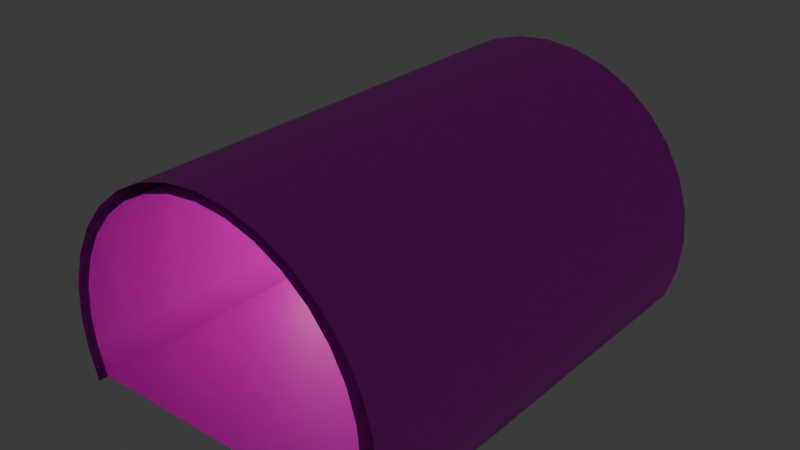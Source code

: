 # Source: tunel.blend  (saved by Blender 4.0.36; exported with 4.5.12 LTS)
import bpy
from mathutils import Matrix  # noqa: F401  (used for matrix-valued properties, if any)

bpy.ops.wm.read_factory_settings(use_empty=True)
scene = bpy.context.scene
scene.name = 'Scene'

# ---- collections
col_tunel = bpy.data.collections.new('Tunel'); scene.collection.children.link(col_tunel)
col_carretera = bpy.data.collections.new('Carretera'); scene.collection.children.link(col_carretera)

# ---- images (referenced by path relative to the original .blend; pixels are not part of the script)
import os
ASSET_DIR = os.environ.get("B2B_ASSET_DIR", "")  # directory of the original .blend (textures are referenced by path, not embedded)
HERE = os.path.dirname(os.path.abspath(__file__))  # packed textures are extracted next to this script under _unpacked/

def load_image(name, relpath, width, height, colorspace="sRGB"):
    """Load a texture the original file referenced (path relative to the .blend, or extracted next to this script)."""
    p = next((c for c in (os.path.join(HERE, relpath), os.path.join(ASSET_DIR, relpath)) if relpath and os.path.exists(c)), "")
    if p:
        img = bpy.data.images.load(p, check_existing=True)
        img.name = name
    else:  # same state as the original file: an image datablock whose file is absent (Cycles renders it pink)
        img = bpy.data.images.new(name, width, height)
        img.source = "FILE"
        img.filepath = "//" + (relpath or name)
    img.colorspace_settings.name = colorspace
    return img
img_concrete_1024x1024_png = load_image('concrete-1024x1024.png', 'concrete-1024x1024.png', 1024, 1024, 'sRGB')
img_road007_1k_png_color_png = load_image('Road007_1K-PNG_Color.png', 'Road007_1K-PNG_Color.png', 1024, 1024, 'sRGB')

# ---- materials (node trees are filled in below, after node groups)
mat_material_001 = bpy.data.materials.new('Material.001')
mat_material_001.use_transparent_shadow = False
mat_material_002 = bpy.data.materials.new('Material.002')
mat_material_002.use_transparent_shadow = False
mat_pavimento = bpy.data.materials.new('Pavimento')
mat_pavimento.use_transparent_shadow = False

# ---- material node trees
mat_material_001.use_nodes = True; mat_material_001.node_tree.nodes.clear()
_N = mat_material_001.node_tree.nodes; _L = mat_material_001.node_tree.links
n0 = _N.new('ShaderNodeBsdfPrincipled'); n0.name = 'Principled BSDF'; n0.location = (10, 300)
n0.inputs[3].default_value = 1.45
n1 = _N.new('ShaderNodeOutputMaterial'); n1.name = 'Material Output'; n1.location = (300, 300)
n2 = _N.new('ShaderNodeTexImage'); n2.name = 'Image Texture'; n2.location = (-350, 321)
n2.image = img_concrete_1024x1024_png
_L.new(n0.outputs[0], n1.inputs[0])
_L.new(n2.outputs[0], n0.inputs[0])
n1.is_active_output = True
mat_material_002.use_nodes = True; mat_material_002.node_tree.nodes.clear()
_N = mat_material_002.node_tree.nodes; _L = mat_material_002.node_tree.links
n0 = _N.new('ShaderNodeOutputMaterial'); n0.name = 'Material Output'; n0.location = (300, 300)
n1 = _N.new('ShaderNodeEmission'); n1.name = 'Emission'; n1.location = (10, 300)
n1.inputs[0].default_value = (1.0, 0.9203, 0.467, 1.0)
n1.inputs[1].default_value = 40.0
_L.new(n1.outputs[0], n0.inputs[0])
n0.is_active_output = True
mat_pavimento.use_nodes = True; mat_pavimento.node_tree.nodes.clear()
_N = mat_pavimento.node_tree.nodes; _L = mat_pavimento.node_tree.links
n0 = _N.new('ShaderNodeBsdfPrincipled'); n0.name = 'Principled BSDF'; n0.location = (10, 300)
n0.inputs[3].default_value = 1.45
n1 = _N.new('ShaderNodeOutputMaterial'); n1.name = 'Material Output'; n1.location = (300, 300)
n2 = _N.new('ShaderNodeTexImage'); n2.name = 'Image Texture'; n2.location = (-280, 275)
n2.image = img_road007_1k_png_color_png
_L.new(n0.outputs[0], n1.inputs[0])
_L.new(n2.outputs[0], n0.inputs[0])
n1.is_active_output = True

# ---- world
world_world = bpy.data.worlds.new('World'); scene.world = world_world
world_world.use_nodes = True; world_world.node_tree.nodes.clear()
_N = world_world.node_tree.nodes; _L = world_world.node_tree.links
n0 = _N.new('ShaderNodeOutputWorld'); n0.name = 'World Output'; n0.location = (300, 300)
n1 = _N.new('ShaderNodeBackground'); n1.name = 'Background'; n1.location = (10, 300)
n1.inputs[0].default_value = (0.05088, 0.05088, 0.05088, 1.0)
_L.new(n1.outputs[0], n0.inputs[0])
n0.is_active_output = True
world_world.color = (0.05088, 0.05088, 0.05088)
world_world.use_sun_shadow = False
world_world.sun_shadow_jitter_overblur = 0.0

# ---- lights
light_point_006 = bpy.data.lights.new('Point.006', 'POINT')
light_point_006.transmission_factor = 0.0
light_point_006.use_soft_falloff = False
light_point_006.energy = 100.0
light_point_006.shadow_maximum_resolution = 0.006
light_point_006.use_absolute_resolution = True

# ---- meshes
me_circle = bpy.data.meshes.new('Circle')
me_circle.from_pydata([(0.0, -24.0, 7.467), (3.826, -24.0, 5.885), (5.307, -24.0, 3.12), (5.411, -24.0, 2.067), (5.307, -24.0, 1.013), (-4.89e-08, -24.0, 7.773), (2.276, -24.0, 7.321), (4.946, -24.0, 5.135), (5.834, -24.0, 2.995), (4.999, -24.0, 4.133), (4.499, -24.0, 5.067), (-2.071, -24.0, 7.055), (-3.826, -24.0, 5.885), (-5.307, -24.0, 3.12), (-1.16, -24.0, 7.659), (-2.276, -24.0, 7.321), (-3.305, -24.0, 6.773), (-4.206, -24.0, 6.034), (-4.946, -24.0, 5.135), (-5.495, -24.0, 4.108), (-5.834, -24.0, 2.995), (-5.495, -24.0, -0.4348), (-4.999, -24.0, 4.133), (-4.499, -24.0, 5.067), (1.056, -24.0, 7.363), (2.071, -24.0, 7.055), (3.006, -24.0, 6.556), (4.999, -24.0, 4.126e-05), (0.0, -40.0, 7.467), (1.056, -40.0, 7.363), (2.071, -40.0, 7.055), (3.006, -40.0, 6.556), (3.826, -40.0, 5.885), (5.307, -40.0, 3.12), (5.411, -40.0, 2.067), (5.307, -40.0, 1.013), (4.999, -40.0, 4.134e-05), (1.16, -24.0, 7.659), (3.305, -24.0, 6.773), (4.206, -24.0, 6.034), (5.495, -24.0, 4.108), (5.948, -24.0, 1.837), (5.834, -24.0, 0.6788), (5.495, -24.0, -0.4348), (-4.89e-08, -40.0, 7.773), (1.16, -40.0, 7.659), (2.276, -40.0, 7.321), (3.305, -40.0, 6.773), (4.206, -40.0, 6.034), (4.946, -40.0, 5.135), (5.495, -40.0, 4.108), (5.834, -40.0, 2.995), (5.948, -40.0, 1.837), (5.834, -40.0, 0.6788), (5.495, -40.0, -0.4348), (5.346, -31.6, 2.722), (5.372, -31.6, 2.465), (0.0, -32.0, 7.467), (1.056, -32.0, 7.363), (5.307, -32.0, 1.013), (2.071, -32.0, 7.055), (4.999, -32.0, 4.13e-05), (3.006, -32.0, 6.556), (3.826, -32.0, 5.885), (5.834, -32.0, 2.995), (5.948, -32.0, 1.837), (-4.89e-08, -32.0, 7.773), (1.16, -32.0, 7.659), (5.834, -32.0, 0.6788), (2.276, -32.0, 7.321), (5.495, -32.0, -0.4348), (3.305, -32.0, 6.773), (4.206, -32.0, 6.034), (4.946, -32.0, 5.135), (5.495, -32.0, 4.108), (5.372, -28.4, 2.465), (1.056, -28.0, 7.363), (5.307, -28.0, 1.013), (2.071, -28.0, 7.055), (4.999, -28.0, 4.128e-05), (3.006, -28.0, 6.556), (3.826, -28.0, 5.885), (5.948, -28.0, 1.837), (1.16, -28.0, 7.659), (5.834, -28.0, 0.6788), (2.276, -28.0, 7.321), (5.495, -28.0, -0.4348), (3.305, -28.0, 6.773), (4.206, -28.0, 6.034), (4.946, -28.0, 5.135), (5.495, -28.0, 4.108), (5.346, -28.4, 2.722), (0.0, -28.0, 7.467), (5.834, -28.0, 2.995), (-4.89e-08, -28.0, 7.773), (5.307, -36.0, 3.12), (0.0, -36.0, 7.467), (5.834, -36.0, 2.995), (-4.89e-08, -36.0, 7.773), (5.411, -36.0, 2.067), (1.056, -36.0, 7.363), (5.307, -36.0, 1.013), (2.071, -36.0, 7.055), (4.999, -36.0, 4.132e-05), (3.006, -36.0, 6.556), (3.826, -36.0, 5.885), (5.948, -36.0, 1.837), (1.16, -36.0, 7.659), (5.834, -36.0, 0.6788), (2.276, -36.0, 7.321), (5.495, -36.0, -0.4348), (3.305, -36.0, 6.773), (4.206, -36.0, 6.034), (4.946, -36.0, 5.135), (5.495, -36.0, 4.108), (4.999, -40.0, 4.133), (4.499, -40.0, 5.067), (4.499, -28.0, 5.067), (4.999, -28.0, 4.133), (4.499, -36.0, 5.067), (4.499, -32.0, 5.067), (4.999, -36.0, 4.133), (4.999, -32.0, 4.133), (-1.056, -24.0, 7.363), (-3.006, -24.0, 6.556), (-5.411, -24.0, 2.067), (-5.307, -24.0, 1.013), (-4.999, -24.0, 4.126e-05), (-1.056, -40.0, 7.363), (-2.071, -40.0, 7.055), (-3.006, -40.0, 6.556), (-3.826, -40.0, 5.885), (-5.307, -40.0, 3.12), (-5.411, -40.0, 2.067), (-5.307, -40.0, 1.013), (-4.999, -40.0, 4.134e-05), (-5.948, -24.0, 1.837), (-5.834, -24.0, 0.6788), (-1.16, -40.0, 7.659), (-2.276, -40.0, 7.321), (-3.305, -40.0, 6.773), (-4.206, -40.0, 6.034), (-4.946, -40.0, 5.135), (-5.495, -40.0, 4.108), (-5.834, -40.0, 2.995), (-5.948, -40.0, 1.837), (-5.834, -40.0, 0.6788), (-5.495, -40.0, -0.4348), (-5.346, -31.6, 2.722), (-5.372, -31.6, 2.465), (-1.056, -32.0, 7.363), (-5.307, -32.0, 1.013), (-2.071, -32.0, 7.055), (-4.999, -32.0, 4.13e-05), (-3.006, -32.0, 6.556), (-3.826, -32.0, 5.885), (-5.834, -32.0, 2.995), (-5.948, -32.0, 1.837), (-1.16, -32.0, 7.659), (-5.834, -32.0, 0.6788), (-2.276, -32.0, 7.321), (-5.495, -32.0, -0.4348), (-3.305, -32.0, 6.773), (-4.206, -32.0, 6.034), (-4.946, -32.0, 5.135), (-5.495, -32.0, 4.108), (-5.372, -28.4, 2.465), (-1.056, -28.0, 7.363), (-5.307, -28.0, 1.013), (-2.071, -28.0, 7.055), (-4.999, -28.0, 4.128e-05), (-3.006, -28.0, 6.556), (-3.826, -28.0, 5.885), (-5.948, -28.0, 1.837), (-1.16, -28.0, 7.659), (-5.834, -28.0, 0.6788), (-2.276, -28.0, 7.321), (-5.495, -28.0, -0.4348), (-3.305, -28.0, 6.773), (-4.206, -28.0, 6.034), (-4.946, -28.0, 5.135), (-5.495, -28.0, 4.108), (-5.346, -28.4, 2.722), (-5.834, -28.0, 2.995), (-5.307, -36.0, 3.12), (-5.834, -36.0, 2.995), (-5.411, -36.0, 2.067), (-1.056, -36.0, 7.363), (-5.307, -36.0, 1.013), (-2.071, -36.0, 7.055), (-4.999, -36.0, 4.132e-05), (-3.006, -36.0, 6.556), (-3.826, -36.0, 5.885), (-5.948, -36.0, 1.837), (-1.16, -36.0, 7.659), (-5.834, -36.0, 0.6788), (-2.276, -36.0, 7.321), (-5.495, -36.0, -0.4348), (-3.305, -36.0, 6.773), (-4.206, -36.0, 6.034), (-4.946, -36.0, 5.135), (-5.495, -36.0, 4.108), (-4.999, -40.0, 4.133), (-4.499, -40.0, 5.067), (-4.499, -28.0, 5.067), (-4.999, -28.0, 4.133), (-4.499, -36.0, 5.067), (-4.499, -32.0, 5.067), (-4.999, -36.0, 4.133), (-4.999, -32.0, 4.133), (-5.307, -28.0, 3.12), (-5.307, -32.0, 3.12), (-5.411, -32.0, 2.067), (-5.411, -28.0, 2.067), (5.307, -28.0, 3.12), (5.307, -32.0, 3.12), (5.411, -32.0, 2.067), (5.411, -28.0, 2.067)], [], [(99, 34, 33, 95), (100, 29, 28, 96), (101, 35, 34, 99), (102, 30, 29, 100), (103, 36, 35, 101), (104, 31, 30, 102), (105, 32, 31, 104), (119, 116, 32, 105), (95, 33, 115, 121), (106, 97, 51, 52), (107, 98, 44, 45), (108, 106, 52, 53), (109, 107, 45, 46), (110, 108, 53, 54), (111, 109, 46, 47), (112, 111, 47, 48), (113, 112, 48, 49), (114, 113, 49, 50), (97, 114, 50, 51), (79, 27, 43, 86), (103, 61, 70, 110), (93, 90, 74, 64), (90, 89, 73, 74), (89, 88, 72, 73), (88, 87, 71, 72), (87, 85, 69, 71), (86, 84, 68, 70), (85, 83, 67, 69), (84, 82, 65, 68), (83, 94, 66, 67), (82, 93, 64, 65), (214, 215, 122, 118), (117, 120, 63, 81), (81, 63, 62, 80), (80, 62, 60, 78), (79, 61, 59, 77), (78, 60, 58, 76), (77, 59, 216, 217), (76, 58, 57, 92), (75, 56, 55, 91), (3, 217, 214, 2), (24, 76, 92, 0), (4, 77, 217, 3), (25, 78, 76, 24), (27, 79, 77, 4), (26, 80, 78, 25), (1, 81, 80, 26), (10, 117, 81, 1), (2, 214, 118, 9), (41, 8, 93, 82), (37, 5, 94, 83), (42, 41, 82, 84), (6, 37, 83, 85), (43, 42, 84, 86), (38, 6, 85, 87), (39, 38, 87, 88), (7, 39, 88, 89), (40, 7, 89, 90), (8, 40, 90, 93), (61, 79, 86, 70), (36, 103, 110, 54), (64, 74, 114, 97), (74, 73, 113, 114), (73, 72, 112, 113), (72, 71, 111, 112), (71, 69, 109, 111), (70, 68, 108, 110), (69, 67, 107, 109), (68, 65, 106, 108), (67, 66, 98, 107), (65, 64, 97, 106), (215, 95, 121, 122), (120, 119, 105, 63), (63, 105, 104, 62), (62, 104, 102, 60), (61, 103, 101, 59), (60, 102, 100, 58), (59, 101, 99, 216), (58, 100, 96, 57), (216, 99, 95, 215), (119, 121, 115, 116), (122, 121, 119, 120), (122, 120, 117, 118), (186, 184, 132, 133), (187, 96, 28, 128), (188, 186, 133, 134), (189, 187, 128, 129), (190, 188, 134, 135), (191, 189, 129, 130), (192, 191, 130, 131), (206, 192, 131, 203), (184, 208, 202, 132), (193, 145, 144, 185), (194, 138, 44, 98), (195, 146, 145, 193), (196, 139, 138, 194), (197, 147, 146, 195), (198, 140, 139, 196), (199, 141, 140, 198), (200, 142, 141, 199), (201, 143, 142, 200), (185, 144, 143, 201), (170, 177, 21, 127), (190, 197, 161, 153), (183, 156, 165, 181), (181, 165, 164, 180), (180, 164, 163, 179), (179, 163, 162, 178), (178, 162, 160, 176), (177, 161, 159, 175), (176, 160, 158, 174), (175, 159, 157, 173), (174, 158, 66, 94), (173, 157, 156, 183), (210, 205, 209, 211), (204, 172, 155, 207), (172, 171, 154, 155), (171, 169, 152, 154), (170, 168, 151, 153), (169, 167, 150, 152), (168, 213, 212, 151), (167, 92, 57, 150), (166, 182, 148, 149), (125, 13, 210, 213), (123, 0, 92, 167), (126, 125, 213, 168), (11, 123, 167, 169), (127, 126, 168, 170), (124, 11, 169, 171), (12, 124, 171, 172), (23, 12, 172, 204), (13, 22, 205, 210), (136, 173, 183, 20), (14, 174, 94, 5), (137, 175, 173, 136), (15, 176, 174, 14), (21, 177, 175, 137), (16, 178, 176, 15), (17, 179, 178, 16), (18, 180, 179, 17), (19, 181, 180, 18), (20, 183, 181, 19), (153, 161, 177, 170), (135, 147, 197, 190), (156, 185, 201, 165), (165, 201, 200, 164), (164, 200, 199, 163), (163, 199, 198, 162), (162, 198, 196, 160), (161, 197, 195, 159), (160, 196, 194, 158), (159, 195, 193, 157), (158, 194, 98, 66), (157, 193, 185, 156), (211, 209, 208, 184), (207, 155, 192, 206), (155, 154, 191, 192), (154, 152, 189, 191), (153, 151, 188, 190), (152, 150, 187, 189), (151, 212, 186, 188), (150, 57, 96, 187), (212, 211, 184, 186), (22, 23, 204, 205), (204, 207, 209, 205), (207, 206, 208, 209), (206, 203, 202, 208), (9, 118, 117, 10), (148, 182, 210, 211), (149, 148, 211, 212), (166, 149, 212, 213), (182, 166, 213, 210), (91, 55, 215, 214), (55, 56, 216, 215), (56, 75, 217, 216), (75, 91, 214, 217)])
me_circle.polygons.foreach_set('use_smooth', [True] * 176)
me_circle.polygons.foreach_set('material_index', [0, 0, 0, 0, 0, 0, 0, 0, 0, 0, 0, 0, 0, 0, 0, 0, 0, 0, 0, 0, 0, 0, 0, 0, 0, 0, 0, 0, 0, 0, 0, 0, 0, 0, 0, 0, 0, 0, 0, 1, 0, 0, 0, 0, 0, 0, 0, 0, 0, 0, 0, 0, 0, 0, 0, 0, 0, 0, 0, 0, 0, 0, 0, 0, 0, 0, 0, 0, 0, 0, 0, 0, 0, 0, 0, 0, 0, 0, 0, 0, 0, 0, 0, 0, 0, 0, 0, 0, 0, 0, 0, 0, 0, 0, 0, 0, 0, 0, 0, 0, 0, 0, 0, 0, 0, 0, 0, 0, 0, 0, 0, 0, 0, 0, 0, 0, 0, 0, 0, 0, 0, 0, 1, 0, 0, 0, 0, 0, 0, 0, 0, 0, 0, 0, 0, 0, 0, 0, 0, 0, 0, 0, 0, 0, 0, 0, 0, 0, 0, 0, 0, 0, 0, 0, 0, 0, 0, 0, 0, 0, 0, 0, 0, 0, 0, 0, 0, 0, 0, 0, 0, 0, 0, 0, 0, 0])
_uv = me_circle.uv_layers.new(name='UVMap')
_uv.uv.foreach_set('vector', [0.75, 0.3048, 1.0, 0.3048, 1.0, 0.4331, 0.75, 0.4331, 0.75, 0.95, 1.0, 0.95, 1.0, 0.9627, 0.75, 0.9627, 0.75, 0.1764, 1.0, 0.1764, 1.0, 0.3048, 0.75, 0.3048, 0.75, 0.9126, 1.0, 0.9126, 1.0, 0.95, 0.75, 0.95, 0.75, 0.05298, 1.0, 0.05298, 1.0, 0.1764, 0.75, 0.1764, 0.75, 0.8518, 1.0, 0.8518, 1.0, 0.9126, 0.75, 0.9126, 0.75, 0.77, 1.0, 0.77, 1.0, 0.8518, 0.75, 0.8518, 0.75, 0.6703, 1.0, 0.6703, 1.0, 0.77, 0.75, 0.77, 0.75, 0.4331, 1.0, 0.4331, 1.0, 0.5565, 0.75, 0.5565, 0.75, 0.2768, 0.75, 0.4179, 1.0, 0.4179, 1.0, 0.2768, 0.75, 0.9861, 0.75, 1.0, 1.0, 1.0, 1.0, 0.9861, 0.75, 0.1357, 0.75, 0.2768, 1.0, 0.2768, 1.0, 0.1357, 0.75, 0.9449, 0.75, 0.9861, 1.0, 0.9861, 1.0, 0.9449, 0.75, 1.129e-07, 0.75, 0.1357, 1.0, 0.1357, 1.0, 0.0, 0.75, 0.8781, 0.75, 0.9449, 1.0, 0.9449, 1.0, 0.8781, 0.75, 0.7882, 0.75, 0.8781, 1.0, 0.8781, 1.0, 0.7882, 0.75, 0.6786, 0.75, 0.7882, 1.0, 0.7882, 1.0, 0.6786, 0.75, 0.5535, 0.75, 0.6786, 1.0, 0.6786, 1.0, 0.5535, 0.75, 0.4179, 0.75, 0.5535, 1.0, 0.5535, 1.0, 0.4179, 0.25, 0.05298, 2.026e-07, 0.05298, 2.026e-07, 4.514e-07, 0.25, 4.514e-07, 0.75, 0.05298, 0.5, 0.05298, 0.5, 2.257e-07, 0.75, 1.129e-07, 0.25, 0.4179, 0.25, 0.5535, 0.5, 0.5535, 0.5, 0.4179, 0.25, 0.5535, 0.25, 0.6786, 0.5, 0.6786, 0.5, 0.5535, 0.25, 0.6786, 0.25, 0.7882, 0.5, 0.7882, 0.5, 0.6786, 0.25, 0.7882, 0.25, 0.8781, 0.5, 0.8781, 0.5, 0.7882, 0.25, 0.8781, 0.25, 0.9449, 0.5, 0.9449, 0.5, 0.8781, 0.25, 4.514e-07, 0.25, 0.1357, 0.5, 0.1357, 0.5, 2.257e-07, 0.25, 0.9449, 0.25, 0.9861, 0.5, 0.9861, 0.5, 0.9449, 0.25, 0.1357, 0.25, 0.2768, 0.5, 0.2768, 0.5, 0.1357, 0.25, 0.9861, 0.25, 1.0, 0.5, 1.0, 0.5, 0.9861, 0.25, 0.2768, 0.25, 0.4179, 0.5, 0.4179, 0.5, 0.2768, 0.25, 0.4331, 0.5, 0.4331, 0.5, 0.5565, 0.25, 0.5565, 0.25, 0.6703, 0.5, 0.6703, 0.5, 0.77, 0.25, 0.77, 0.25, 0.77, 0.5, 0.77, 0.5, 0.8518, 0.25, 0.8518, 0.25, 0.8518, 0.5, 0.8518, 0.5, 0.9126, 0.25, 0.9126, 0.25, 0.05298, 0.5, 0.05298, 0.5, 0.1764, 0.25, 0.1764, 0.25, 0.9126, 0.5, 0.9126, 0.5, 0.95, 0.25, 0.95, 0.25, 0.1764, 0.5, 0.1764, 0.5, 0.3048, 0.25, 0.3048, 0.25, 0.95, 0.5, 0.95, 0.5, 0.9627, 0.25, 0.9627, 0.275, 0.3533, 0.475, 0.3533, 0.475, 0.3846, 0.275, 0.3846, 0.0, 0.3048, 0.25, 0.3048, 0.25, 0.4331, 0.0, 0.4331, 2.026e-07, 0.95, 0.25, 0.95, 0.25, 0.9627, 0.0, 0.9627, 0.0, 0.1764, 0.25, 0.1764, 0.25, 0.3048, 0.0, 0.3048, 2.026e-07, 0.9126, 0.25, 0.9126, 0.25, 0.95, 2.026e-07, 0.95, 2.026e-07, 0.05298, 0.25, 0.05298, 0.25, 0.1764, 0.0, 0.1764, 0.0, 0.8518, 0.25, 0.8518, 0.25, 0.9126, 2.026e-07, 0.9126, 0.0, 0.77, 0.25, 0.77, 0.25, 0.8518, 0.0, 0.8518, 2.026e-07, 0.6703, 0.25, 0.6703, 0.25, 0.77, 0.0, 0.77, 0.0, 0.4331, 0.25, 0.4331, 0.25, 0.5565, 0.0, 0.5565, 2.026e-07, 0.2768, 0.0, 0.4179, 0.25, 0.4179, 0.25, 0.2768, 2.026e-07, 0.9861, 0.0, 1.0, 0.25, 1.0, 0.25, 0.9861, 2.026e-07, 0.1357, 2.026e-07, 0.2768, 0.25, 0.2768, 0.25, 0.1357, 0.0, 0.9449, 2.026e-07, 0.9861, 0.25, 0.9861, 0.25, 0.9449, 2.026e-07, 4.514e-07, 2.026e-07, 0.1357, 0.25, 0.1357, 0.25, 4.514e-07, 2.026e-07, 0.8781, 0.0, 0.9449, 0.25, 0.9449, 0.25, 0.8781, 2.026e-07, 0.7882, 2.026e-07, 0.8781, 0.25, 0.8781, 0.25, 0.7882, 0.0, 0.6786, 2.026e-07, 0.7882, 0.25, 0.7882, 0.25, 0.6786, 2.026e-07, 0.5535, 0.0, 0.6786, 0.25, 0.6786, 0.25, 0.5535, 0.0, 0.4179, 2.026e-07, 0.5535, 0.25, 0.5535, 0.25, 0.4179, 0.5, 0.05298, 0.25, 0.05298, 0.25, 4.514e-07, 0.5, 2.257e-07, 1.0, 0.05298, 0.75, 0.05298, 0.75, 1.129e-07, 1.0, 0.0, 0.5, 0.4179, 0.5, 0.5535, 0.75, 0.5535, 0.75, 0.4179, 0.5, 0.5535, 0.5, 0.6786, 0.75, 0.6786, 0.75, 0.5535, 0.5, 0.6786, 0.5, 0.7882, 0.75, 0.7882, 0.75, 0.6786, 0.5, 0.7882, 0.5, 0.8781, 0.75, 0.8781, 0.75, 0.7882, 0.5, 0.8781, 0.5, 0.9449, 0.75, 0.9449, 0.75, 0.8781, 0.5, 2.257e-07, 0.5, 0.1357, 0.75, 0.1357, 0.75, 1.129e-07, 0.5, 0.9449, 0.5, 0.9861, 0.75, 0.9861, 0.75, 0.9449, 0.5, 0.1357, 0.5, 0.2768, 0.75, 0.2768, 0.75, 0.1357, 0.5, 0.9861, 0.5, 1.0, 0.75, 1.0, 0.75, 0.9861, 0.5, 0.2768, 0.5, 0.4179, 0.75, 0.4179, 0.75, 0.2768, 0.5, 0.4331, 0.75, 0.4331, 0.75, 0.5565, 0.5, 0.5565, 0.5, 0.6703, 0.75, 0.6703, 0.75, 0.77, 0.5, 0.77, 0.5, 0.77, 0.75, 0.77, 0.75, 0.8518, 0.5, 0.8518, 0.5, 0.8518, 0.75, 0.8518, 0.75, 0.9126, 0.5, 0.9126, 0.5, 0.05298, 0.75, 0.05298, 0.75, 0.1764, 0.5, 0.1764, 0.5, 0.9126, 0.75, 0.9126, 0.75, 0.95, 0.5, 0.95, 0.5, 0.1764, 0.75, 0.1764, 0.75, 0.3048, 0.5, 0.3048, 0.5, 0.95, 0.75, 0.95, 0.75, 0.9627, 0.5, 0.9627, 0.5, 0.3048, 0.75, 0.3048, 0.75, 0.4331, 0.5, 0.4331, 0.75, 0.6703, 0.75, 0.5565, 1.0, 0.5565, 1.0, 0.6703, 0.5, 0.5565, 0.75, 0.5565, 0.75, 0.6703, 0.5, 0.6703, 0.5, 0.5565, 0.5, 0.6703, 0.25, 0.6703, 0.25, 0.5565, 0.75, 0.3048, 0.75, 0.4331, 1.0, 0.4331, 1.0, 0.3048, 0.75, 0.95, 0.75, 0.9627, 1.0, 0.9627, 1.0, 0.95, 0.75, 0.1764, 0.75, 0.3048, 1.0, 0.3048, 1.0, 0.1764, 0.75, 0.9126, 0.75, 0.95, 1.0, 0.95, 1.0, 0.9126, 0.75, 0.05298, 0.75, 0.1764, 1.0, 0.1764, 1.0, 0.05298, 0.75, 0.8518, 0.75, 0.9126, 1.0, 0.9126, 1.0, 0.8518, 0.75, 0.77, 0.75, 0.8518, 1.0, 0.8518, 1.0, 0.77, 0.75, 0.6703, 0.75, 0.77, 1.0, 0.77, 1.0, 0.6703, 0.75, 0.4331, 0.75, 0.5565, 1.0, 0.5565, 1.0, 0.4331, 0.75, 0.2768, 1.0, 0.2768, 1.0, 0.4179, 0.75, 0.4179, 0.75, 0.9861, 1.0, 0.9861, 1.0, 1.0, 0.75, 1.0, 0.75, 0.1357, 1.0, 0.1357, 1.0, 0.2768, 0.75, 0.2768, 0.75, 0.9449, 1.0, 0.9449, 1.0, 0.9861, 0.75, 0.9861, 0.75, 1.129e-07, 1.0, 0.0, 1.0, 0.1357, 0.75, 0.1357, 0.75, 0.8781, 1.0, 0.8781, 1.0, 0.9449, 0.75, 0.9449, 0.75, 0.7882, 1.0, 0.7882, 1.0, 0.8781, 0.75, 0.8781, 0.75, 0.6786, 1.0, 0.6786, 1.0, 0.7882, 0.75, 0.7882, 0.75, 0.5535, 1.0, 0.5535, 1.0, 0.6786, 0.75, 0.6786, 0.75, 0.4179, 1.0, 0.4179, 1.0, 0.5535, 0.75, 0.5535, 0.25, 0.05298, 0.25, 4.514e-07, 0.0, 0.0, 2.026e-07, 0.05298, 0.75, 0.05298, 0.75, 1.129e-07, 0.5, 2.257e-07, 0.5, 0.05298, 0.25, 0.4179, 0.5, 0.4179, 0.5, 0.5535, 0.25, 0.5535, 0.25, 0.5535, 0.5, 0.5535, 0.5, 0.6786, 0.25, 0.6786, 0.25, 0.6786, 0.5, 0.6786, 0.5, 0.7882, 0.25, 0.7882, 0.25, 0.7882, 0.5, 0.7882, 0.5, 0.8781, 0.25, 0.8781, 0.25, 0.8781, 0.5, 0.8781, 0.5, 0.9449, 0.25, 0.9449, 0.25, 4.514e-07, 0.5, 2.257e-07, 0.5, 0.1357, 0.25, 0.1357, 0.25, 0.9449, 0.5, 0.9449, 0.5, 0.9861, 0.25, 0.9861, 0.25, 0.1357, 0.5, 0.1357, 0.5, 0.2768, 0.25, 0.2768, 0.25, 0.9861, 0.5, 0.9861, 0.5, 1.0, 0.25, 1.0, 0.25, 0.2768, 0.5, 0.2768, 0.5, 0.4179, 0.25, 0.4179, 0.25, 0.4331, 0.25, 0.5565, 0.5, 0.5565, 0.5, 0.4331, 0.25, 0.6703, 0.25, 0.77, 0.5, 0.77, 0.5, 0.6703, 0.25, 0.77, 0.25, 0.8518, 0.5, 0.8518, 0.5, 0.77, 0.25, 0.8518, 0.25, 0.9126, 0.5, 0.9126, 0.5, 0.8518, 0.25, 0.05298, 0.25, 0.1764, 0.5, 0.1764, 0.5, 0.05298, 0.25, 0.9126, 0.25, 0.95, 0.5, 0.95, 0.5, 0.9126, 0.25, 0.1764, 0.25, 0.3048, 0.5, 0.3048, 0.5, 0.1764, 0.25, 0.95, 0.25, 0.9627, 0.5, 0.9627, 0.5, 0.95, 0.275, 0.3533, 0.275, 0.3846, 0.475, 0.3846, 0.475, 0.3533, 2.026e-07, 0.3048, 0.0, 0.4331, 0.25, 0.4331, 0.25, 0.3048, 2.026e-07, 0.95, 0.0, 0.9627, 0.25, 0.9627, 0.25, 0.95, 2.026e-07, 0.1764, 2.026e-07, 0.3048, 0.25, 0.3048, 0.25, 0.1764, 0.0, 0.9126, 2.026e-07, 0.95, 0.25, 0.95, 0.25, 0.9126, 2.026e-07, 0.05298, 2.026e-07, 0.1764, 0.25, 0.1764, 0.25, 0.05298, 2.026e-07, 0.8518, 0.0, 0.9126, 0.25, 0.9126, 0.25, 0.8518, 0.0, 0.77, 2.026e-07, 0.8518, 0.25, 0.8518, 0.25, 0.77, 2.026e-07, 0.6703, 0.0, 0.77, 0.25, 0.77, 0.25, 0.6703, 0.0, 0.4331, 0.0, 0.5565, 0.25, 0.5565, 0.25, 0.4331, 2.026e-07, 0.2768, 0.25, 0.2768, 0.25, 0.4179, 0.0, 0.4179, 0.0, 0.9861, 0.25, 0.9861, 0.25, 1.0, 0.0, 1.0, 2.026e-07, 0.1357, 0.25, 0.1357, 0.25, 0.2768, 2.026e-07, 0.2768, 0.0, 0.9449, 0.25, 0.9449, 0.25, 0.9861, 0.0, 0.9861, 0.0, 0.0, 0.25, 4.514e-07, 0.25, 0.1357, 2.026e-07, 0.1357, 0.0, 0.8781, 0.25, 0.8781, 0.25, 0.9449, 0.0, 0.9449, 0.0, 0.7882, 0.25, 0.7882, 0.25, 0.8781, 0.0, 0.8781, 0.0, 0.6786, 0.25, 0.6786, 0.25, 0.7882, 0.0, 0.7882, 0.0, 0.5535, 0.25, 0.5535, 0.25, 0.6786, 0.0, 0.6786, 0.0, 0.4179, 0.25, 0.4179, 0.25, 0.5535, 0.0, 0.5535, 0.5, 0.05298, 0.5, 2.257e-07, 0.25, 4.514e-07, 0.25, 0.05298, 1.0, 0.05298, 1.0, 0.0, 0.75, 1.129e-07, 0.75, 0.05298, 0.5, 0.4179, 0.75, 0.4179, 0.75, 0.5535, 0.5, 0.5535, 0.5, 0.5535, 0.75, 0.5535, 0.75, 0.6786, 0.5, 0.6786, 0.5, 0.6786, 0.75, 0.6786, 0.75, 0.7882, 0.5, 0.7882, 0.5, 0.7882, 0.75, 0.7882, 0.75, 0.8781, 0.5, 0.8781, 0.5, 0.8781, 0.75, 0.8781, 0.75, 0.9449, 0.5, 0.9449, 0.5, 2.257e-07, 0.75, 1.129e-07, 0.75, 0.1357, 0.5, 0.1357, 0.5, 0.9449, 0.75, 0.9449, 0.75, 0.9861, 0.5, 0.9861, 0.5, 0.1357, 0.75, 0.1357, 0.75, 0.2768, 0.5, 0.2768, 0.5, 0.9861, 0.75, 0.9861, 0.75, 1.0, 0.5, 1.0, 0.5, 0.2768, 0.75, 0.2768, 0.75, 0.4179, 0.5, 0.4179, 0.5, 0.4331, 0.5, 0.5565, 0.75, 0.5565, 0.75, 0.4331, 0.5, 0.6703, 0.5, 0.77, 0.75, 0.77, 0.75, 0.6703, 0.5, 0.77, 0.5, 0.8518, 0.75, 0.8518, 0.75, 0.77, 0.5, 0.8518, 0.5, 0.9126, 0.75, 0.9126, 0.75, 0.8518, 0.5, 0.05298, 0.5, 0.1764, 0.75, 0.1764, 0.75, 0.05298, 0.5, 0.9126, 0.5, 0.95, 0.75, 0.95, 0.75, 0.9126, 0.5, 0.1764, 0.5, 0.3048, 0.75, 0.3048, 0.75, 0.1764, 0.5, 0.95, 0.5, 0.9627, 0.75, 0.9627, 0.75, 0.95, 0.5, 0.3048, 0.5, 0.4331, 0.75, 0.4331, 0.75, 0.3048, 0.0, 0.5565, 2.026e-07, 0.6703, 0.25, 0.6703, 0.25, 0.5565, 0.25, 0.6703, 0.5, 0.6703, 0.5, 0.5565, 0.25, 0.5565, 0.5, 0.6703, 0.75, 0.6703, 0.75, 0.5565, 0.5, 0.5565, 0.75, 0.6703, 1.0, 0.6703, 1.0, 0.5565, 0.75, 0.5565, 0.0, 0.5565, 0.25, 0.5565, 0.25, 0.6703, 2.026e-07, 0.6703, 0.475, 0.3846, 0.275, 0.3846, 0.25, 0.4331, 0.5, 0.4331, 0.475, 0.3533, 0.475, 0.3846, 0.5, 0.4331, 0.5, 0.3048, 0.275, 0.3533, 0.475, 0.3533, 0.5, 0.3048, 0.25, 0.3048, 0.275, 0.3846, 0.275, 0.3533, 0.25, 0.3048, 0.25, 0.4331, 0.275, 0.3846, 0.475, 0.3846, 0.5, 0.4331, 0.25, 0.4331, 0.475, 0.3846, 0.475, 0.3533, 0.5, 0.3048, 0.5, 0.4331, 0.475, 0.3533, 0.275, 0.3533, 0.25, 0.3048, 0.5, 0.3048, 0.275, 0.3533, 0.275, 0.3846, 0.25, 0.4331, 0.25, 0.3048])
me_circle.materials.append(mat_material_001)
me_circle.materials.append(mat_material_002)
me_circle.update()
me_plane = bpy.data.meshes.new('Plane')
me_plane.from_pydata([(-4.0, -8.0, 0.0), (4.0, -8.0, 0.0), (-4.0, 8.0, 0.0), (4.0, 8.0, 0.0), (4.0, 7.0, 0.0), (4.0, 6.0, 0.0), (4.0, 5.0, 0.0), (4.0, 4.0, 0.0), (4.0, 3.0, 0.0), (4.0, 2.0, 0.0), (4.0, 1.0, 0.0), (4.0, 0.0, 0.0), (4.0, -1.0, 0.0), (4.0, -2.0, 0.0), (4.0, -3.0, 0.0), (4.0, -4.0, 0.0), (4.0, -5.0, 0.0), (4.0, -6.0, 0.0), (4.0, -7.0, 0.0), (-4.0, -7.0, 0.0), (-4.0, -6.0, 0.0), (-4.0, -5.0, 0.0), (-4.0, -4.0, 0.0), (-4.0, -3.0, 0.0), (-4.0, -2.0, 0.0), (-4.0, -1.0, 0.0), (-4.0, 0.0, 0.0), (-4.0, 1.0, 0.0), (-4.0, 2.0, 0.0), (-4.0, 3.0, 0.0), (-4.0, 4.0, 0.0), (-4.0, 5.0, 0.0), (-4.0, 6.0, 0.0), (-4.0, 7.0, 0.0)], [], [(5, 4, 33, 32), (11, 10, 27, 26), (13, 12, 25, 24), (10, 9, 28, 27), (9, 8, 29, 28), (8, 7, 30, 29), (7, 6, 31, 30), (6, 5, 32, 31), (1, 18, 19, 0), (12, 11, 26, 25), (14, 13, 24, 23), (15, 14, 23, 22), (16, 15, 22, 21), (17, 16, 21, 20), (18, 17, 20, 19), (4, 3, 2, 33)])
_uv = me_plane.uv_layers.new(name='UVMap')
_uv.uv.foreach_set('vector', [1.0, 0.875, 1.0, 0.9375, 0.0, 0.9375, 0.0, 0.875, 1.0, 0.5, 1.0, 0.5625, 0.0, 0.5625, 0.0, 0.5, 1.0, 0.375, 1.0, 0.4375, 0.0, 0.4375, 0.0, 0.375, 1.0, 0.5625, 1.0, 0.625, 0.0, 0.625, 0.0, 0.5625, 1.0, 0.625, 1.0, 0.6875, 0.0, 0.6875, 0.0, 0.625, 1.0, 0.6875, 1.0, 0.75, 0.0, 0.75, 0.0, 0.6875, 1.0, 0.75, 1.0, 0.8125, 0.0, 0.8125, 0.0, 0.75, 1.0, 0.8125, 1.0, 0.875, 0.0, 0.875, 0.0, 0.8125, 1.0, 0.0, 1.0, 0.0625, 0.0, 0.0625, 0.0, 0.0, 1.0, 0.4375, 1.0, 0.5, 0.0, 0.5, 0.0, 0.4375, 1.0, 0.3125, 1.0, 0.375, 0.0, 0.375, 0.0, 0.3125, 1.0, 0.25, 1.0, 0.3125, 0.0, 0.3125, 0.0, 0.25, 1.0, 0.1875, 1.0, 0.25, 0.0, 0.25, 0.0, 0.1875, 1.0, 0.125, 1.0, 0.1875, 0.0, 0.1875, 0.0, 0.125, 1.0, 0.0625, 1.0, 0.125, 0.0, 0.125, 0.0, 0.0625, 1.0, 0.9375, 1.0, 1.0, 0.0, 1.0, 0.0, 0.9375])
me_plane.materials.append(mat_pavimento)
me_plane.update()

# ---- objects
ob_cilindrotunel = bpy.data.objects.new('CilindroTunel', me_circle)
ob_luztunel = bpy.data.objects.new('LuzTunel', light_point_006)
ob_calzada = bpy.data.objects.new('Calzada', me_plane)

# ---- transforms, parenting, visibility, modifiers, constraints
ob_cilindrotunel.location = (0.0, 32.0, 0.0)
_m = ob_cilindrotunel.modifiers.new('Array', 'ARRAY')
_m.count = 1
_m.relative_offset_displace = (0.0, -1.0, 0.0)
ob_luztunel.location = (0.04633, 2.829, 2.78)
ob_luztunel.rotation_euler = (-6.283, 1.571, 0.0)
ob_calzada.location = (0.0, 0.0, 0.0)
ob_calzada.scale = (1.25, 1.0, 1.0)
_m = ob_calzada.modifiers.new('Array', 'ARRAY')
_m.count = 1
_m.relative_offset_displace = (0.0, -1.0, 0.0)

# ---- collection membership
col_tunel.objects.link(ob_cilindrotunel)
col_tunel.objects.link(ob_luztunel)
col_carretera.objects.link(ob_calzada)

# ---- scene / render settings (as saved in the file)
scene.frame_start = 1; scene.frame_end = 250; scene.frame_set(1)
scene.render.engine = 'BLENDER_EEVEE_NEXT'
scene.cycles.samples = 1024
scene.cycles.sampling_pattern = 'TABULATED_SOBOL'
scene.cycles.adaptive_threshold = 1.0
scene.eevee.use_gtao = True
bpy.context.view_layer.update()

# ---- added for rendering (the .blend has no active camera): camera
cam_auto = bpy.data.cameras.new('AutoCamera')
cam_auto.lens = 50.0
cam_auto.sensor_width = 36.0
cam_auto.clip_end = 1000.0
ob_auto_camera = bpy.data.objects.new('AutoCamera', cam_auto)
scene.collection.objects.link(ob_auto_camera)
ob_auto_camera.location = (19.9488, -23.9386, 19.6281)
ob_auto_camera.rotation_euler = (1.09748, -7.21219e-08, 0.694738)
scene.camera = ob_auto_camera
bpy.context.view_layer.update()
